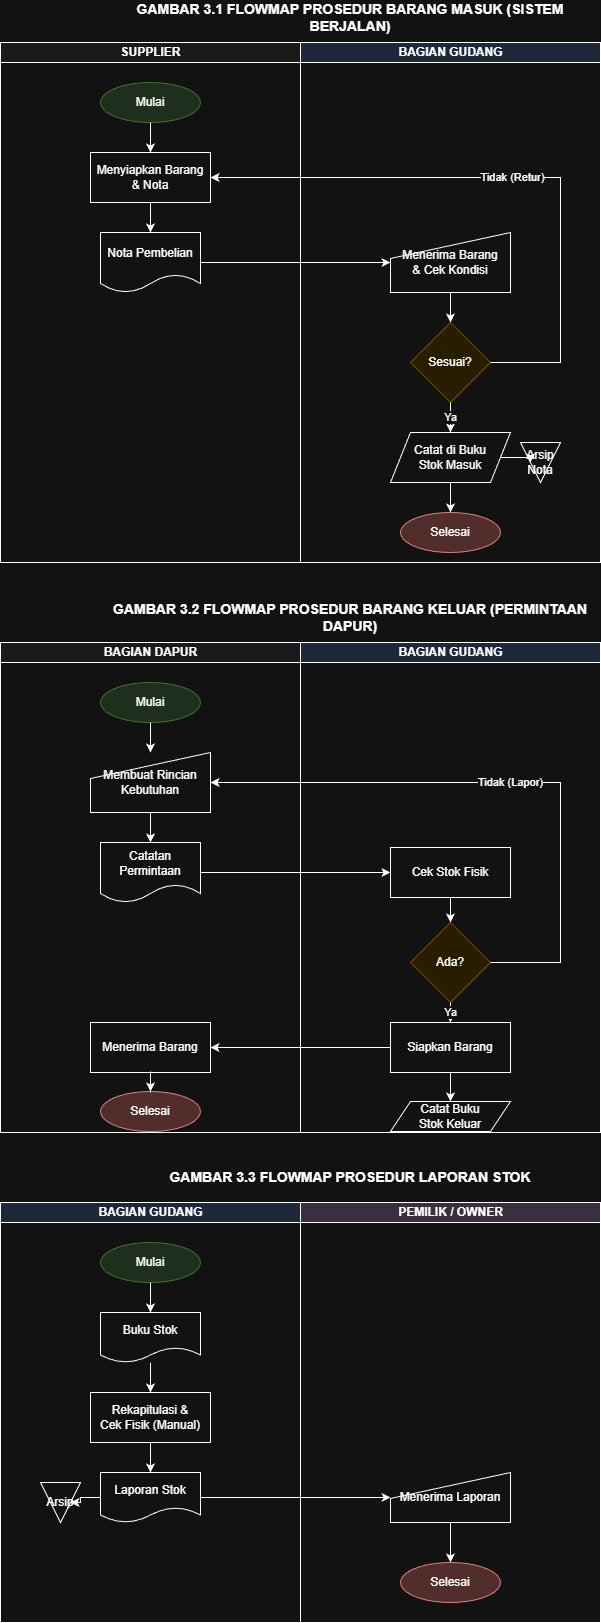

The diagram above was exported from draw.io. Its source (the exported page's mxGraphModel, read from the mxfile embedded in the PNG):
<mxGraphModel dx="786" dy="451" grid="1" gridSize="10" guides="1" tooltips="1" connect="1" arrows="1" fold="1" page="1" pageScale="1" pageWidth="827" pageHeight="1169" math="0" shadow="0">
  <root>
    <mxCell id="0" />
    <mxCell id="1" parent="0" />
    <mxCell id="text1" parent="1" style="text;html=1;strokeColor=none;fillColor=none;align=center;verticalAlign=middle;whiteSpace=wrap;rounded=0;fontStyle=1;fontSize=14;" value="GAMBAR 3.1 FLOWMAP PROSEDUR BARANG MASUK (SISTEM BERJALAN)" vertex="1">
      <mxGeometry height="30" width="500" x="140" y="40" as="geometry" />
    </mxCell>
    <mxCell id="pool1" parent="1" style="swimlane;html=1;startSize=20;horizontal=1;containerType=swimlane;collapsible=0;rounded=0;fillColor=#f5f5f5;" value="SUPPLIER" vertex="1">
      <mxGeometry height="520" width="300" x="40" y="80" as="geometry" />
    </mxCell>
    <mxCell id="start1" parent="pool1" style="ellipse;whiteSpace=wrap;html=1;fillColor=#d5e8d4;strokeColor=#82b366;" value="Mulai" vertex="1">
      <mxGeometry height="40" width="100" x="100" y="40" as="geometry" />
    </mxCell>
    <mxCell id="proc1" parent="pool1" style="rounded=0;whiteSpace=wrap;html=1;" value="Menyiapkan Barang&#10;&amp; Nota" vertex="1">
      <mxGeometry height="50" width="120" x="90" y="110" as="geometry" />
    </mxCell>
    <mxCell id="doc1" parent="pool1" style="shape=document;whiteSpace=wrap;html=1;boundedLbl=1;" value="Nota Pembelian" vertex="1">
      <mxGeometry height="60" width="100" x="100" y="190" as="geometry" />
    </mxCell>
    <mxCell id="edge1" edge="1" parent="pool1" source="start1" style="edgeStyle=orthogonalEdgeStyle;rounded=0;orthogonalLoop=1;jettySize=auto;html=1;" target="proc1">
      <mxGeometry relative="1" as="geometry" />
    </mxCell>
    <mxCell id="edge2" edge="1" parent="pool1" source="proc1" style="edgeStyle=orthogonalEdgeStyle;rounded=0;orthogonalLoop=1;jettySize=auto;html=1;" target="doc1">
      <mxGeometry relative="1" as="geometry" />
    </mxCell>
    <mxCell id="pool2" parent="1" style="swimlane;html=1;startSize=20;horizontal=1;containerType=swimlane;collapsible=0;rounded=0;fillColor=#dae8fc;" value="BAGIAN GUDANG" vertex="1">
      <mxGeometry height="520" width="300" x="340" y="80" as="geometry" />
    </mxCell>
    <mxCell id="proc2" parent="pool2" style="shape=manualInput;whiteSpace=wrap;html=1;rotation=0;size=26;boundedLbl=1;" value="Menerima Barang&#10;&amp; Cek Kondisi" vertex="1">
      <mxGeometry height="60" width="120" x="90" y="190" as="geometry" />
    </mxCell>
    <mxCell id="dec1" parent="pool2" style="rhombus;whiteSpace=wrap;html=1;fillColor=#fff2cc;strokeColor=#d6b656;" value="Sesuai?" vertex="1">
      <mxGeometry height="80" width="80" x="110" y="280" as="geometry" />
    </mxCell>
    <mxCell id="proc3" parent="pool2" style="shape=parallelogram;perimeter=parallelogramPerimeter;whiteSpace=wrap;html=1;fixedSize=1;" value="Catat di Buku&#10;Stok Masuk" vertex="1">
      <mxGeometry height="50" width="120" x="90" y="390" as="geometry" />
    </mxCell>
    <mxCell id="arch1" parent="pool2" style="triangle;whiteSpace=wrap;html=1;direction=south;" value="Arsip Nota" vertex="1">
      <mxGeometry height="40" width="40" x="220" y="400" as="geometry" />
    </mxCell>
    <mxCell id="end1" parent="pool2" style="ellipse;whiteSpace=wrap;html=1;fillColor=#f8cecc;strokeColor=#b85450;" value="Selesai" vertex="1">
      <mxGeometry height="40" width="100" x="100" y="470" as="geometry" />
    </mxCell>
    <mxCell id="edge4" edge="1" parent="pool2" source="proc2" style="edgeStyle=orthogonalEdgeStyle;rounded=0;orthogonalLoop=1;jettySize=auto;html=1;" target="dec1">
      <mxGeometry relative="1" as="geometry" />
    </mxCell>
    <mxCell id="edge5" edge="1" parent="pool2" source="dec1" style="edgeStyle=orthogonalEdgeStyle;rounded=0;orthogonalLoop=1;jettySize=auto;html=1;" target="proc3" value="Ya">
      <mxGeometry relative="1" as="geometry" />
    </mxCell>
    <mxCell id="edge7" edge="1" parent="pool2" source="proc3" style="edgeStyle=orthogonalEdgeStyle;rounded=0;orthogonalLoop=1;jettySize=auto;html=1;" target="end1">
      <mxGeometry relative="1" as="geometry" />
    </mxCell>
    <mxCell id="edge8" edge="1" parent="pool2" source="proc3" style="edgeStyle=orthogonalEdgeStyle;rounded=0;orthogonalLoop=1;jettySize=auto;html=1;" target="arch1">
      <mxGeometry relative="1" as="geometry" />
    </mxCell>
    <mxCell id="edge3" edge="1" parent="1" source="doc1" style="edgeStyle=orthogonalEdgeStyle;rounded=0;orthogonalLoop=1;jettySize=auto;html=1;" target="proc2">
      <mxGeometry relative="1" as="geometry" />
    </mxCell>
    <mxCell id="edge6" edge="1" parent="1" source="dec1" style="edgeStyle=orthogonalEdgeStyle;rounded=0;orthogonalLoop=1;jettySize=auto;html=1;entryX=1;entryY=0.5;entryDx=0;entryDy=0;" target="proc1" value="Tidak (Retur)">
      <mxGeometry relative="1" as="geometry">
        <Array as="points">
          <mxPoint x="600" y="400" />
          <mxPoint x="600" y="215" />
        </Array>
      </mxGeometry>
    </mxCell>
    <mxCell id="text2" parent="1" style="text;html=1;strokeColor=none;fillColor=none;align=center;verticalAlign=middle;whiteSpace=wrap;rounded=0;fontStyle=1;fontSize=14;" value="GAMBAR 3.2 FLOWMAP PROSEDUR BARANG KELUAR (PERMINTAAN DAPUR)" vertex="1">
      <mxGeometry height="30" width="500" x="140" y="640" as="geometry" />
    </mxCell>
    <mxCell id="pool3" parent="1" style="swimlane;html=1;startSize=20;horizontal=1;containerType=swimlane;collapsible=0;rounded=0;fillColor=#f5f5f5;" value="BAGIAN DAPUR" vertex="1">
      <mxGeometry height="490" width="300" x="40" y="680" as="geometry" />
    </mxCell>
    <mxCell id="start2" parent="pool3" style="ellipse;whiteSpace=wrap;html=1;fillColor=#d5e8d4;strokeColor=#82b366;" value="Mulai" vertex="1">
      <mxGeometry height="40" width="100" x="100" y="40" as="geometry" />
    </mxCell>
    <mxCell id="proc4" parent="pool3" style="shape=manualInput;whiteSpace=wrap;html=1;size=26;boundedLbl=1;" value="Membuat Rincian&#10;Kebutuhan" vertex="1">
      <mxGeometry height="60" width="120" x="90" y="110" as="geometry" />
    </mxCell>
    <mxCell id="doc2" parent="pool3" style="shape=document;whiteSpace=wrap;html=1;boundedLbl=1;" value="Catatan Permintaan" vertex="1">
      <mxGeometry height="60" width="100" x="100" y="200" as="geometry" />
    </mxCell>
    <mxCell id="proc_receive" parent="pool3" style="rounded=0;whiteSpace=wrap;html=1;" value="Menerima Barang" vertex="1">
      <mxGeometry height="50" width="120" x="90" y="380" as="geometry" />
    </mxCell>
    <mxCell id="end2" parent="pool3" style="ellipse;whiteSpace=wrap;html=1;fillColor=#f8cecc;strokeColor=#b85450;" value="Selesai" vertex="1">
      <mxGeometry height="40" width="100" x="100" y="449" as="geometry" />
    </mxCell>
    <mxCell id="edge9" edge="1" parent="pool3" source="start2" style="edgeStyle=orthogonalEdgeStyle;rounded=0;orthogonalLoop=1;jettySize=auto;html=1;" target="proc4">
      <mxGeometry relative="1" as="geometry" />
    </mxCell>
    <mxCell id="edge10" edge="1" parent="pool3" source="proc4" style="edgeStyle=orthogonalEdgeStyle;rounded=0;orthogonalLoop=1;jettySize=auto;html=1;" target="doc2">
      <mxGeometry relative="1" as="geometry" />
    </mxCell>
    <mxCell id="edge15" edge="1" parent="pool3" source="proc_receive" style="edgeStyle=orthogonalEdgeStyle;rounded=0;orthogonalLoop=1;jettySize=auto;html=1;" target="end2">
      <mxGeometry relative="1" as="geometry" />
    </mxCell>
    <mxCell id="pool4" parent="1" style="swimlane;html=1;startSize=20;horizontal=1;containerType=swimlane;collapsible=0;rounded=0;fillColor=#dae8fc;" value="BAGIAN GUDANG" vertex="1">
      <mxGeometry height="490" width="300" x="340" y="680" as="geometry" />
    </mxCell>
    <mxCell id="proc5" parent="pool4" style="rounded=0;whiteSpace=wrap;html=1;" value="Cek Stok Fisik" vertex="1">
      <mxGeometry height="50" width="120" x="90" y="205" as="geometry" />
    </mxCell>
    <mxCell id="dec2" parent="pool4" style="rhombus;whiteSpace=wrap;html=1;fillColor=#fff2cc;strokeColor=#d6b656;" value="Ada?" vertex="1">
      <mxGeometry height="80" width="80" x="110" y="280" as="geometry" />
    </mxCell>
    <mxCell id="proc6" parent="pool4" style="rounded=0;whiteSpace=wrap;html=1;" value="Siapkan Barang" vertex="1">
      <mxGeometry height="50" width="120" x="90" y="380" as="geometry" />
    </mxCell>
    <mxCell id="proc7" parent="pool4" style="shape=parallelogram;perimeter=parallelogramPerimeter;whiteSpace=wrap;html=1;fixedSize=1;" value="Catat Buku&#10;Stok Keluar" vertex="1">
      <mxGeometry height="30" width="120" x="90" y="459" as="geometry" />
    </mxCell>
    <mxCell id="edge12" edge="1" parent="pool4" source="proc5" style="edgeStyle=orthogonalEdgeStyle;rounded=0;orthogonalLoop=1;jettySize=auto;html=1;" target="dec2">
      <mxGeometry relative="1" as="geometry" />
    </mxCell>
    <mxCell id="edge13" edge="1" parent="pool4" source="dec2" style="edgeStyle=orthogonalEdgeStyle;rounded=0;orthogonalLoop=1;jettySize=auto;html=1;" target="proc6" value="Ya">
      <mxGeometry relative="1" as="geometry" />
    </mxCell>
    <mxCell id="edge17" edge="1" parent="pool4" source="proc6" style="edgeStyle=orthogonalEdgeStyle;rounded=0;orthogonalLoop=1;jettySize=auto;html=1;" target="proc7">
      <mxGeometry relative="1" as="geometry" />
    </mxCell>
    <mxCell id="edge11" edge="1" parent="1" source="doc2" style="edgeStyle=orthogonalEdgeStyle;rounded=0;orthogonalLoop=1;jettySize=auto;html=1;" target="proc5">
      <mxGeometry relative="1" as="geometry" />
    </mxCell>
    <mxCell id="edge14" edge="1" parent="1" source="dec2" style="edgeStyle=orthogonalEdgeStyle;rounded=0;orthogonalLoop=1;jettySize=auto;html=1;entryX=1;entryY=0.5;entryDx=0;entryDy=0;" target="proc4" value="Tidak (Lapor)">
      <mxGeometry relative="1" as="geometry">
        <Array as="points">
          <mxPoint x="600" y="1000" />
          <mxPoint x="600" y="820" />
        </Array>
      </mxGeometry>
    </mxCell>
    <mxCell id="edge16" edge="1" parent="1" source="proc6" style="edgeStyle=orthogonalEdgeStyle;rounded=0;orthogonalLoop=1;jettySize=auto;html=1;entryX=1;entryY=0.5;entryDx=0;entryDy=0;" target="proc_receive">
      <mxGeometry relative="1" as="geometry" />
    </mxCell>
    <mxCell id="text3" parent="1" style="text;html=1;strokeColor=none;fillColor=none;align=center;verticalAlign=middle;whiteSpace=wrap;rounded=0;fontStyle=1;fontSize=14;" value="GAMBAR 3.3 FLOWMAP PROSEDUR LAPORAN STOK" vertex="1">
      <mxGeometry height="30" width="500" x="140" y="1200" as="geometry" />
    </mxCell>
    <mxCell id="pool5" parent="1" style="swimlane;html=1;startSize=20;horizontal=1;containerType=swimlane;collapsible=0;rounded=0;fillColor=#dae8fc;" value="BAGIAN GUDANG" vertex="1">
      <mxGeometry height="420" width="300" x="40" y="1240" as="geometry" />
    </mxCell>
    <mxCell id="start3" parent="pool5" style="ellipse;whiteSpace=wrap;html=1;fillColor=#d5e8d4;strokeColor=#82b366;" value="Mulai" vertex="1">
      <mxGeometry height="40" width="100" x="100" y="40" as="geometry" />
    </mxCell>
    <mxCell id="doc3" parent="pool5" style="shape=document;whiteSpace=wrap;html=1;boundedLbl=1;" value="Buku Stok" vertex="1">
      <mxGeometry height="50" width="100" x="100" y="110" as="geometry" />
    </mxCell>
    <mxCell id="proc8" parent="pool5" style="rounded=0;whiteSpace=wrap;html=1;" value="Rekapitulasi &amp;&#10;Cek Fisik (Manual)" vertex="1">
      <mxGeometry height="50" width="120" x="90" y="190" as="geometry" />
    </mxCell>
    <mxCell id="doc4" parent="pool5" style="shape=document;whiteSpace=wrap;html=1;boundedLbl=1;" value="Laporan Stok" vertex="1">
      <mxGeometry height="50" width="100" x="100" y="270" as="geometry" />
    </mxCell>
    <mxCell id="arch2" parent="pool5" style="triangle;whiteSpace=wrap;html=1;direction=south;" value="Arsip" vertex="1">
      <mxGeometry height="40" width="40" x="40" y="280" as="geometry" />
    </mxCell>
    <mxCell id="edge18" edge="1" parent="pool5" source="start3" style="edgeStyle=orthogonalEdgeStyle;rounded=0;orthogonalLoop=1;jettySize=auto;html=1;" target="doc3">
      <mxGeometry relative="1" as="geometry" />
    </mxCell>
    <mxCell id="edge19" edge="1" parent="pool5" source="doc3" style="edgeStyle=orthogonalEdgeStyle;rounded=0;orthogonalLoop=1;jettySize=auto;html=1;" target="proc8">
      <mxGeometry relative="1" as="geometry" />
    </mxCell>
    <mxCell id="edge20" edge="1" parent="pool5" source="proc8" style="edgeStyle=orthogonalEdgeStyle;rounded=0;orthogonalLoop=1;jettySize=auto;html=1;" target="doc4">
      <mxGeometry relative="1" as="geometry" />
    </mxCell>
    <mxCell id="edge21" edge="1" parent="pool5" source="doc4" style="edgeStyle=orthogonalEdgeStyle;rounded=0;orthogonalLoop=1;jettySize=auto;html=1;" target="arch2">
      <mxGeometry relative="1" as="geometry" />
    </mxCell>
    <mxCell id="pool6" parent="1" style="swimlane;html=1;startSize=20;horizontal=1;containerType=swimlane;collapsible=0;rounded=0;fillColor=#e1d5e7;" value="PEMILIK / OWNER" vertex="1">
      <mxGeometry height="420" width="300" x="340" y="1240" as="geometry" />
    </mxCell>
    <mxCell id="proc9" parent="pool6" style="shape=manualInput;whiteSpace=wrap;html=1;size=26;boundedLbl=1;" value="Menerima Laporan" vertex="1">
      <mxGeometry height="50" width="120" x="90" y="270" as="geometry" />
    </mxCell>
    <mxCell id="end3" parent="pool6" style="ellipse;whiteSpace=wrap;html=1;fillColor=#f8cecc;strokeColor=#b85450;" value="Selesai" vertex="1">
      <mxGeometry height="40" width="100" x="100" y="360" as="geometry" />
    </mxCell>
    <mxCell id="edge23" edge="1" parent="pool6" source="proc9" style="edgeStyle=orthogonalEdgeStyle;rounded=0;orthogonalLoop=1;jettySize=auto;html=1;" target="end3">
      <mxGeometry relative="1" as="geometry" />
    </mxCell>
    <mxCell id="edge22" edge="1" parent="1" source="doc4" style="edgeStyle=orthogonalEdgeStyle;rounded=0;orthogonalLoop=1;jettySize=auto;html=1;" target="proc9">
      <mxGeometry relative="1" as="geometry" />
    </mxCell>
  </root>
</mxGraphModel>